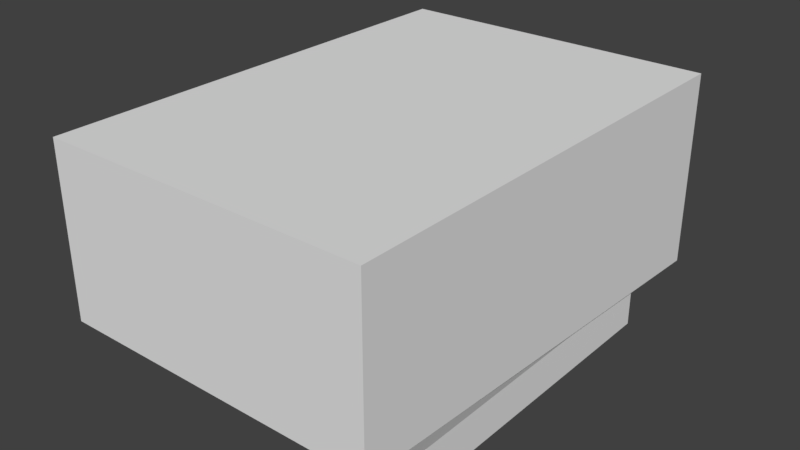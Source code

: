 # Source: caves_2.blend  (saved by Blender 2.79.6; exported with 4.5.12 LTS)
import bpy
from mathutils import Matrix  # noqa: F401  (used for matrix-valued properties, if any)

bpy.ops.wm.read_factory_settings(use_empty=True)
scene = bpy.context.scene
scene.name = 'caves_2'

# ---- collections
col_collection_1 = bpy.data.collections.new('Collection 1'); scene.collection.children.link(col_collection_1)

# ---- materials (node trees are filled in below, after node groups)
mat_material = bpy.data.materials.new('Material')
mat_material.alpha_threshold = 0.0
mat_material.use_transparent_shadow = False
mat_material.roughness = 0.5
mat_material.line_color = (0.0, 0.0, 0.0, 1.0)

# ---- material node trees

# ---- world
world_world = bpy.data.worlds.new('World'); scene.world = world_world
world_world.color = (0.05088, 0.05088, 0.05088)
world_world.use_sun_shadow = False
world_world.sun_shadow_jitter_overblur = 0.0

# ---- meshes
me_caves_2 = bpy.data.meshes.new('caves_2')
me_caves_2.from_pydata([(50.0, 50.0, 9.5), (50.0, 50.0, -3.0), (50.0, -50.0, 9.5), (50.0, -50.0, -3.0), (-50.0, 50.0, 9.5), (-50.0, 50.0, -3.0), (-50.0, -50.0, 9.5), (-50.0, -50.0, -3.0), (52.32, 75.0, 9.5), (52.32, -75.0, 16.97), (-52.32, 75.0, 9.5), (-52.32, -75.0, 16.97), (52.32, 75.0, 72.0), (52.32, -75.0, 72.0), (-52.32, 75.0, 72.0), (-52.32, -75.0, 72.0), (50.0, -50.0, 9.5), (50.0, -50.0, 9.5), (50.0, -50.0, 9.5), (-50.0, -50.0, 9.5), (-50.0, -50.0, 9.5), (-50.0, -50.0, 9.5), (-50.0, -50.0, -3.0), (-50.0, -50.0, -3.0), (50.0, -50.0, -3.0), (50.0, -50.0, -3.0), (50.0, 50.0, 9.5), (50.0, 50.0, 9.5), (50.0, 50.0, 9.5), (50.0, 50.0, -3.0), (50.0, 50.0, -3.0), (-50.0, 50.0, 9.5), (-50.0, 50.0, 9.5), (-50.0, 50.0, 9.5), (-50.0, 50.0, -3.0), (-50.0, 50.0, -3.0), (52.32, -75.0, 16.97), (52.32, -75.0, 16.97), (52.32, -75.0, 16.97), (-52.32, -75.0, 16.97), (-52.32, -75.0, 16.97), (-52.32, -75.0, 16.97), (52.32, 75.0, 9.5), (52.32, 75.0, 9.5), (52.32, 75.0, 9.5), (-52.32, 75.0, 9.5), (-52.32, 75.0, 9.5), (-52.32, 75.0, 9.5), (52.32, -75.0, 72.0), (52.32, -75.0, 72.0), (-52.32, -75.0, 72.0), (-52.32, -75.0, 72.0), (52.32, 75.0, 72.0), (52.32, 75.0, 72.0), (-52.32, 75.0, 72.0), (-52.32, 75.0, 72.0)], [], [(31, 27, 43, 45), (34, 22, 24, 29), (25, 23, 19, 16), (30, 3, 17, 26), (35, 1, 0, 32), (7, 5, 33, 20), (47, 44, 53, 54), (18, 21, 39, 36), (6, 4, 46, 40), (28, 2, 37, 42), (52, 48, 50, 55), (38, 41, 51, 49), (11, 10, 14, 15), (8, 9, 13, 12)])
_uv = me_caves_2.uv_layers.new(name='UVMap')
_uv.uv.foreach_set('vector', [-4.29, 3.622, 1.043, 3.622, 1.167, 4.956, -4.414, 4.956, -2.69, 2.022, -2.69, -0.1111, -0.557, -0.1111, -0.557, 2.022, 1.043, -2.689, -4.29, -2.689, -4.29, -2.022, 1.043, -2.022, 4.687, -2.689, -0.6459, -2.689, -0.6459, -2.022, 4.687, -2.022, -4.29, -2.689, 1.043, -2.689, 1.043, -2.022, -4.29, -2.022, -0.6459, -2.689, 4.687, -2.689, 4.687, -2.022, -0.6459, -2.022, -4.414, -2.022, 1.167, -2.022, 1.167, 1.311, -4.414, 1.311, 1.043, -1.711, -4.29, -1.711, -4.414, -3.044, 1.167, -3.044, -0.6459, -2.022, 4.687, -2.022, 6.021, -2.022, -1.979, -1.624, 4.687, -2.022, -0.6459, -2.022, -1.979, -1.624, 6.021, -2.022, 1.167, 4.956, 1.167, -3.044, -4.414, -3.044, -4.414, 4.956, 1.167, -1.624, -4.414, -1.624, -4.414, 1.311, 1.167, 1.311, -1.979, -1.624, 6.021, -2.022, 6.021, 1.311, -1.979, 1.311, 6.021, -2.022, -1.979, -1.624, -1.979, 1.311, 6.021, 1.311])
_ca = me_caves_2.color_attributes.new('Col', 'BYTE_COLOR', 'CORNER')
_ca.data.foreach_set('color', [1.0, 1.0, 1.0, 1.0, 1.0, 1.0, 1.0, 1.0, 1.0, 1.0, 1.0, 1.0, 1.0, 1.0, 1.0, 1.0, 1.0, 1.0, 1.0, 1.0, 1.0, 1.0, 1.0, 1.0, 1.0, 1.0, 1.0, 1.0, 1.0, 1.0, 1.0, 1.0, 1.0, 1.0, 1.0, 1.0, 1.0, 1.0, 1.0, 1.0, 1.0, 1.0, 1.0, 1.0, 1.0, 1.0, 1.0, 1.0, 1.0, 1.0, 1.0, 1.0, 1.0, 1.0, 1.0, 1.0, 1.0, 1.0, 1.0, 1.0, 1.0, 1.0, 1.0, 1.0, 1.0, 1.0, 1.0, 1.0, 1.0, 1.0, 1.0, 1.0, 1.0, 1.0, 1.0, 1.0, 1.0, 1.0, 1.0, 1.0, 1.0, 1.0, 1.0, 1.0, 1.0, 1.0, 1.0, 1.0, 1.0, 1.0, 1.0, 1.0, 1.0, 1.0, 1.0, 1.0, 1.0, 1.0, 1.0, 1.0, 1.0, 1.0, 1.0, 1.0, 1.0, 1.0, 1.0, 1.0, 1.0, 1.0, 1.0, 1.0, 1.0, 1.0, 1.0, 1.0, 1.0, 1.0, 1.0, 1.0, 1.0, 1.0, 1.0, 1.0, 1.0, 1.0, 1.0, 1.0, 1.0, 1.0, 1.0, 1.0, 1.0, 1.0, 1.0, 1.0, 1.0, 1.0, 1.0, 1.0, 1.0, 1.0, 1.0, 1.0, 1.0, 1.0, 1.0, 1.0, 1.0, 1.0, 1.0, 1.0, 1.0, 1.0, 1.0, 1.0, 1.0, 1.0, 1.0, 1.0, 1.0, 1.0, 1.0, 1.0, 1.0, 1.0, 1.0, 1.0, 1.0, 1.0, 1.0, 1.0, 1.0, 1.0, 1.0, 1.0, 1.0, 1.0, 1.0, 1.0, 1.0, 1.0, 1.0, 1.0, 1.0, 1.0, 1.0, 1.0, 1.0, 1.0, 1.0, 1.0, 1.0, 1.0, 1.0, 1.0, 1.0, 1.0, 1.0, 1.0, 1.0, 1.0, 1.0, 1.0, 1.0, 1.0, 1.0, 1.0, 1.0, 1.0, 1.0, 1.0, 1.0, 1.0, 1.0, 1.0, 1.0, 1.0, 1.0, 1.0, 1.0, 1.0, 1.0, 1.0])
me_caves_2.materials.append(mat_material)
me_caves_2.use_remesh_preserve_volume = False
me_caves_2.use_remesh_preserve_attributes = False
me_caves_2.use_mirror_vertex_groups = False
me_caves_2.update()

# ---- objects
ob_caves_2 = bpy.data.objects.new('caves_2', me_caves_2)

# ---- transforms, parenting, visibility, modifiers, constraints
ob_caves_2.location = (0.0, 41.0, 1.8)
ob_caves_2.scale = (0.6, 0.6, 0.6)
ob_caves_2.lock_rotations_4d = False
ob_caves_2.empty_display_type = 'ARROWS'
ob_caves_2.lineart.crease_threshold = 0.0

# ---- collection membership
col_collection_1.objects.link(ob_caves_2)

# ---- scene / render settings (as saved in the file)
scene.frame_start = 1; scene.frame_end = 250; scene.frame_set(1)
scene.render.engine = 'BLENDER_EEVEE_NEXT'
scene.render.resolution_percentage = 50
scene.render.dither_intensity = 0.0
scene.cycles.use_denoising = False
scene.cycles.samples = 128
scene.cycles.sampling_pattern = 'TABULATED_SOBOL'
scene.cycles.use_adaptive_sampling = False
scene.cycles.use_light_tree = False
scene.view_settings.view_transform = 'Standard'
bpy.context.view_layer.update()

# ---- added for rendering (the .blend has no active camera and no usable light): camera, sun
cam_auto = bpy.data.cameras.new('AutoCamera')
cam_auto.lens = 50.0
cam_auto.sensor_width = 36.0
cam_auto.clip_end = 1925.85
ob_auto_camera = bpy.data.objects.new('AutoCamera', cam_auto)
scene.collection.objects.link(ob_auto_camera)
ob_auto_camera.location = (109.735, -90.6824, 110.288)
ob_auto_camera.rotation_euler = (1.09748, -7.21219e-08, 0.694738)
scene.camera = ob_auto_camera
light_auto_sun = bpy.data.lights.new('AutoSun', 'SUN')
light_auto_sun.energy = 3.0
light_auto_sun.angle = 0.0523599
ob_auto_sun = bpy.data.objects.new('AutoSun', light_auto_sun)
scene.collection.objects.link(ob_auto_sun)
ob_auto_sun.rotation_euler = (0.872665, 0.174533, 0.523599)
bpy.context.view_layer.update()
